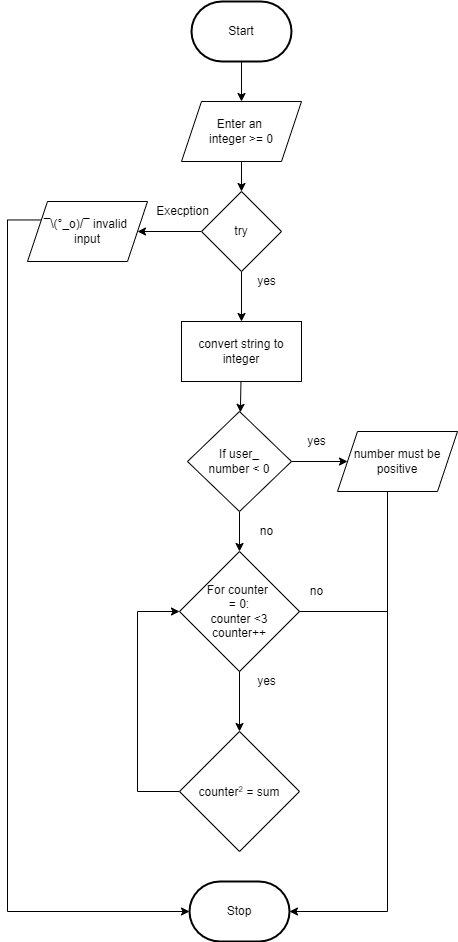

The diagram above was exported from draw.io. Its source (the exported page's mxGraphModel, read from the mxfile embedded in the PNG):
<mxGraphModel dx="434" dy="1550" grid="1" gridSize="10" guides="1" tooltips="1" connect="1" arrows="1" fold="1" page="1" pageScale="1" pageWidth="827" pageHeight="1169" math="0" shadow="0">
  <root>
    <mxCell id="0" />
    <mxCell id="1" parent="0" />
    <mxCell id="6" value="Stop" style="strokeWidth=2;html=1;shape=mxgraph.flowchart.terminator;whiteSpace=wrap;" parent="1" vertex="1">
      <mxGeometry x="362" y="660" width="100" height="60" as="geometry" />
    </mxCell>
    <mxCell id="61" style="edgeStyle=none;html=1;" edge="1" parent="1" source="33" target="60">
      <mxGeometry relative="1" as="geometry" />
    </mxCell>
    <mxCell id="33" value="Start" style="strokeWidth=2;html=1;shape=mxgraph.flowchart.terminator;whiteSpace=wrap;" parent="1" vertex="1">
      <mxGeometry x="364" y="-220" width="100" height="60" as="geometry" />
    </mxCell>
    <mxCell id="62" style="edgeStyle=none;html=1;" edge="1" parent="1" source="60" target="63">
      <mxGeometry relative="1" as="geometry">
        <mxPoint x="414" y="-10" as="targetPoint" />
      </mxGeometry>
    </mxCell>
    <mxCell id="60" value="Enter an &lt;br&gt;integer &amp;gt;= 0" style="shape=parallelogram;perimeter=parallelogramPerimeter;whiteSpace=wrap;html=1;fixedSize=1;" vertex="1" parent="1">
      <mxGeometry x="354" y="-120" width="120" height="60" as="geometry" />
    </mxCell>
    <mxCell id="64" style="edgeStyle=none;html=1;" edge="1" parent="1" source="63">
      <mxGeometry relative="1" as="geometry">
        <mxPoint x="310" y="10" as="targetPoint" />
      </mxGeometry>
    </mxCell>
    <mxCell id="67" style="edgeStyle=none;html=1;" edge="1" parent="1" source="63">
      <mxGeometry relative="1" as="geometry">
        <mxPoint x="414" y="100" as="targetPoint" />
      </mxGeometry>
    </mxCell>
    <mxCell id="63" value="try" style="rhombus;whiteSpace=wrap;html=1;" vertex="1" parent="1">
      <mxGeometry x="374" y="-30" width="80" height="80" as="geometry" />
    </mxCell>
    <mxCell id="65" value="Execption" style="text;html=1;align=center;verticalAlign=middle;resizable=0;points=[];autosize=1;strokeColor=none;fillColor=none;" vertex="1" parent="1">
      <mxGeometry x="320" y="-20" width="70" height="20" as="geometry" />
    </mxCell>
    <mxCell id="83" style="edgeStyle=elbowEdgeStyle;rounded=0;html=1;entryX=0;entryY=0.5;entryDx=0;entryDy=0;entryPerimeter=0;exitX=0;exitY=0.25;exitDx=0;exitDy=0;" edge="1" parent="1" source="66" target="6">
      <mxGeometry relative="1" as="geometry">
        <Array as="points">
          <mxPoint x="180" y="570" />
          <mxPoint x="190" y="310" />
          <mxPoint x="230" y="350" />
        </Array>
      </mxGeometry>
    </mxCell>
    <mxCell id="66" value="¯\(°_o)/¯ invalid &lt;br&gt;input" style="shape=parallelogram;perimeter=parallelogramPerimeter;whiteSpace=wrap;html=1;fixedSize=1;" vertex="1" parent="1">
      <mxGeometry x="200" y="-20" width="120" height="60" as="geometry" />
    </mxCell>
    <mxCell id="68" value="yes" style="text;html=1;align=center;verticalAlign=middle;resizable=0;points=[];autosize=1;strokeColor=none;fillColor=none;" vertex="1" parent="1">
      <mxGeometry x="424" y="50" width="30" height="20" as="geometry" />
    </mxCell>
    <mxCell id="71" style="edgeStyle=none;html=1;" edge="1" parent="1" source="69" target="70">
      <mxGeometry relative="1" as="geometry" />
    </mxCell>
    <mxCell id="69" value="convert string to integer" style="rounded=0;whiteSpace=wrap;html=1;" vertex="1" parent="1">
      <mxGeometry x="354" y="100" width="120" height="60" as="geometry" />
    </mxCell>
    <mxCell id="72" style="edgeStyle=none;html=1;" edge="1" parent="1" source="70">
      <mxGeometry relative="1" as="geometry">
        <mxPoint x="520" y="240" as="targetPoint" />
      </mxGeometry>
    </mxCell>
    <mxCell id="74" style="edgeStyle=none;html=1;entryX=0.5;entryY=0;entryDx=0;entryDy=0;" edge="1" parent="1" source="70">
      <mxGeometry relative="1" as="geometry">
        <mxPoint x="412" y="330" as="targetPoint" />
      </mxGeometry>
    </mxCell>
    <mxCell id="70" value="If user_&lt;br&gt;number &amp;lt; 0" style="rhombus;whiteSpace=wrap;html=1;" vertex="1" parent="1">
      <mxGeometry x="360" y="190" width="104" height="100" as="geometry" />
    </mxCell>
    <mxCell id="90" style="edgeStyle=elbowEdgeStyle;rounded=0;html=1;entryX=1;entryY=0.5;entryDx=0;entryDy=0;entryPerimeter=0;" edge="1" parent="1" source="73" target="6">
      <mxGeometry relative="1" as="geometry">
        <mxPoint x="540" y="690.6666259765625" as="targetPoint" />
        <Array as="points">
          <mxPoint x="560" y="480" />
        </Array>
      </mxGeometry>
    </mxCell>
    <mxCell id="73" value="number must be positive" style="shape=parallelogram;perimeter=parallelogramPerimeter;whiteSpace=wrap;html=1;fixedSize=1;" vertex="1" parent="1">
      <mxGeometry x="510" y="210" width="120" height="60" as="geometry" />
    </mxCell>
    <mxCell id="75" value="yes" style="text;html=1;align=center;verticalAlign=middle;resizable=0;points=[];autosize=1;strokeColor=none;fillColor=none;" vertex="1" parent="1">
      <mxGeometry x="474" y="210" width="30" height="20" as="geometry" />
    </mxCell>
    <mxCell id="76" value="no" style="text;html=1;align=center;verticalAlign=middle;resizable=0;points=[];autosize=1;strokeColor=none;fillColor=none;" vertex="1" parent="1">
      <mxGeometry x="424" y="300" width="30" height="20" as="geometry" />
    </mxCell>
    <mxCell id="79" style="edgeStyle=none;html=1;" edge="1" parent="1" source="77">
      <mxGeometry relative="1" as="geometry">
        <mxPoint x="412" y="510" as="targetPoint" />
      </mxGeometry>
    </mxCell>
    <mxCell id="77" value="For counter &lt;br&gt;= 0:&lt;br&gt;counter &amp;lt;3&lt;br&gt;counter++" style="rhombus;whiteSpace=wrap;html=1;" vertex="1" parent="1">
      <mxGeometry x="352" y="330" width="120" height="120" as="geometry" />
    </mxCell>
    <mxCell id="81" style="edgeStyle=elbowEdgeStyle;html=1;entryX=0;entryY=0.5;entryDx=0;entryDy=0;rounded=0;" edge="1" parent="1" source="80" target="77">
      <mxGeometry relative="1" as="geometry">
        <Array as="points">
          <mxPoint x="310" y="450" />
        </Array>
      </mxGeometry>
    </mxCell>
    <mxCell id="80" value="counter&lt;span style=&quot;font-size: 10px&quot;&gt;&lt;sup&gt;2&lt;/sup&gt;&lt;/span&gt;&amp;nbsp;= sum" style="rhombus;whiteSpace=wrap;html=1;" vertex="1" parent="1">
      <mxGeometry x="352" y="510" width="120" height="120" as="geometry" />
    </mxCell>
    <mxCell id="88" value="no" style="text;html=1;align=center;verticalAlign=middle;resizable=0;points=[];autosize=1;strokeColor=none;fillColor=none;" vertex="1" parent="1">
      <mxGeometry x="474" y="360" width="30" height="20" as="geometry" />
    </mxCell>
    <mxCell id="89" value="yes" style="text;html=1;align=center;verticalAlign=middle;resizable=0;points=[];autosize=1;strokeColor=none;fillColor=none;" vertex="1" parent="1">
      <mxGeometry x="424" y="450" width="30" height="20" as="geometry" />
    </mxCell>
    <mxCell id="92" value="" style="endArrow=none;html=1;rounded=0;entryX=1;entryY=0.5;entryDx=0;entryDy=0;" edge="1" parent="1" target="77">
      <mxGeometry width="50" height="50" relative="1" as="geometry">
        <mxPoint x="560" y="390" as="sourcePoint" />
        <mxPoint x="460" y="420" as="targetPoint" />
      </mxGeometry>
    </mxCell>
  </root>
</mxGraphModel>